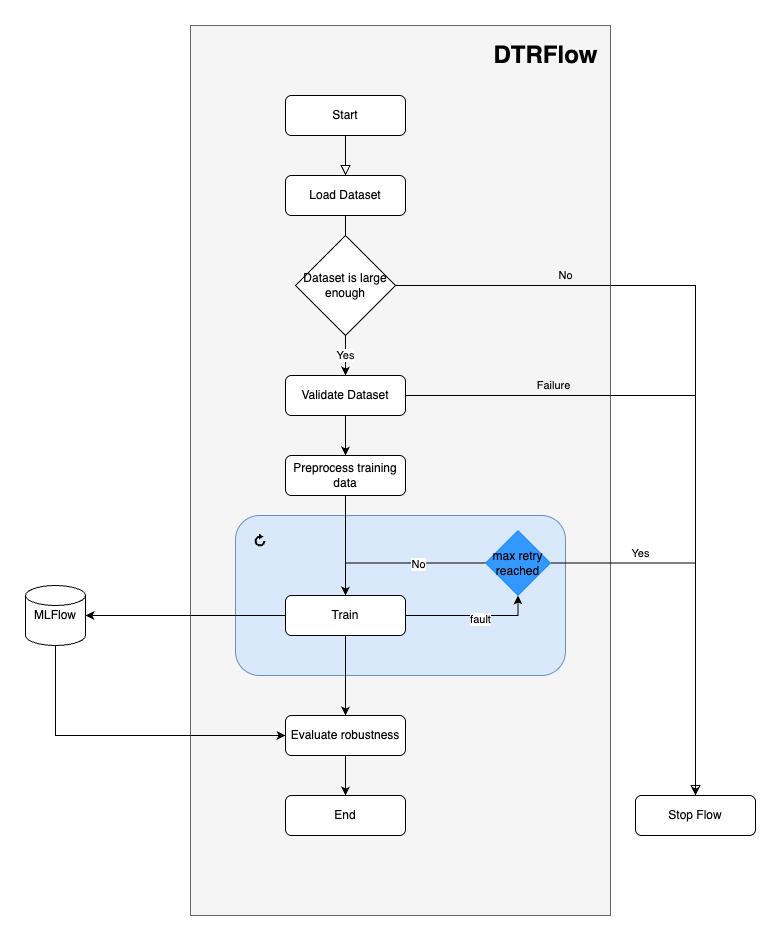

The diagram above was exported from draw.io. Its source (the exported page's mxGraphModel, read from the mxfile embedded in the PNG):
<mxGraphModel dx="2291" dy="1332" grid="1" gridSize="10" guides="1" tooltips="1" connect="1" arrows="1" fold="1" page="1" pageScale="1" pageWidth="827" pageHeight="1169" math="0" shadow="0">
  <root>
    <mxCell id="WIyWlLk6GJQsqaUBKTNV-0" />
    <mxCell id="WIyWlLk6GJQsqaUBKTNV-1" parent="WIyWlLk6GJQsqaUBKTNV-0" />
    <mxCell id="aBFNBD4wdUOobLCwCMkU-44" value="" style="rounded=0;whiteSpace=wrap;html=1;fontSize=12;glass=0;strokeWidth=1;shadow=0;fillColor=#f5f5f5;fontColor=#333333;strokeColor=#666666;" vertex="1" parent="WIyWlLk6GJQsqaUBKTNV-1">
      <mxGeometry x="65" y="10" width="420" height="890" as="geometry" />
    </mxCell>
    <mxCell id="aBFNBD4wdUOobLCwCMkU-23" value="" style="rounded=1;whiteSpace=wrap;html=1;fontSize=12;glass=0;strokeWidth=1;shadow=0;fillColor=#dae8fc;strokeColor=#6c8ebf;" vertex="1" parent="WIyWlLk6GJQsqaUBKTNV-1">
      <mxGeometry x="110" y="500" width="330" height="160" as="geometry" />
    </mxCell>
    <mxCell id="WIyWlLk6GJQsqaUBKTNV-2" value="" style="rounded=0;html=1;jettySize=auto;orthogonalLoop=1;fontSize=11;endArrow=block;endFill=0;endSize=8;strokeWidth=1;shadow=0;labelBackgroundColor=none;edgeStyle=orthogonalEdgeStyle;" parent="WIyWlLk6GJQsqaUBKTNV-1" source="WIyWlLk6GJQsqaUBKTNV-3" edge="1">
      <mxGeometry relative="1" as="geometry">
        <mxPoint x="220" y="160" as="targetPoint" />
      </mxGeometry>
    </mxCell>
    <mxCell id="WIyWlLk6GJQsqaUBKTNV-3" value="Start" style="rounded=1;whiteSpace=wrap;html=1;fontSize=12;glass=0;strokeWidth=1;shadow=0;" parent="WIyWlLk6GJQsqaUBKTNV-1" vertex="1">
      <mxGeometry x="160" y="80" width="120" height="40" as="geometry" />
    </mxCell>
    <mxCell id="WIyWlLk6GJQsqaUBKTNV-9" value="No" style="edgeStyle=orthogonalEdgeStyle;rounded=0;html=1;jettySize=auto;orthogonalLoop=1;fontSize=11;endArrow=block;endFill=0;endSize=8;strokeWidth=1;shadow=0;labelBackgroundColor=none;exitX=1;exitY=0.5;exitDx=0;exitDy=0;exitPerimeter=0;" parent="WIyWlLk6GJQsqaUBKTNV-1" source="aBFNBD4wdUOobLCwCMkU-9" target="WIyWlLk6GJQsqaUBKTNV-12" edge="1">
      <mxGeometry x="-0.5814" y="10" relative="1" as="geometry">
        <mxPoint as="offset" />
        <mxPoint x="279.9999999999999" y="260" as="sourcePoint" />
      </mxGeometry>
    </mxCell>
    <mxCell id="WIyWlLk6GJQsqaUBKTNV-11" value="End" style="rounded=1;whiteSpace=wrap;html=1;fontSize=12;glass=0;strokeWidth=1;shadow=0;" parent="WIyWlLk6GJQsqaUBKTNV-1" vertex="1">
      <mxGeometry x="160" y="780" width="120" height="40" as="geometry" />
    </mxCell>
    <mxCell id="WIyWlLk6GJQsqaUBKTNV-12" value="Stop Flow" style="rounded=1;whiteSpace=wrap;html=1;fontSize=12;glass=0;strokeWidth=1;shadow=0;" parent="WIyWlLk6GJQsqaUBKTNV-1" vertex="1">
      <mxGeometry x="510" y="780" width="120" height="40" as="geometry" />
    </mxCell>
    <mxCell id="aBFNBD4wdUOobLCwCMkU-0" value="DTRFlow" style="text;strokeColor=none;fillColor=none;html=1;fontSize=24;fontStyle=1;verticalAlign=middle;align=center;" vertex="1" parent="WIyWlLk6GJQsqaUBKTNV-1">
      <mxGeometry x="370" y="20" width="100" height="40" as="geometry" />
    </mxCell>
    <mxCell id="aBFNBD4wdUOobLCwCMkU-4" style="edgeStyle=orthogonalEdgeStyle;rounded=0;orthogonalLoop=1;jettySize=auto;html=1;" edge="1" parent="WIyWlLk6GJQsqaUBKTNV-1" source="aBFNBD4wdUOobLCwCMkU-1">
      <mxGeometry relative="1" as="geometry">
        <mxPoint x="220" y="240" as="targetPoint" />
      </mxGeometry>
    </mxCell>
    <mxCell id="aBFNBD4wdUOobLCwCMkU-1" value="Load Dataset" style="rounded=1;whiteSpace=wrap;html=1;fontSize=12;glass=0;strokeWidth=1;shadow=0;" vertex="1" parent="WIyWlLk6GJQsqaUBKTNV-1">
      <mxGeometry x="160" y="160" width="120" height="40" as="geometry" />
    </mxCell>
    <mxCell id="aBFNBD4wdUOobLCwCMkU-6" value="Yes" style="edgeStyle=orthogonalEdgeStyle;rounded=0;orthogonalLoop=1;jettySize=auto;html=1;" edge="1" parent="WIyWlLk6GJQsqaUBKTNV-1" source="aBFNBD4wdUOobLCwCMkU-9" target="aBFNBD4wdUOobLCwCMkU-5">
      <mxGeometry relative="1" as="geometry">
        <mxPoint x="220" y="280" as="sourcePoint" />
        <mxPoint as="offset" />
      </mxGeometry>
    </mxCell>
    <mxCell id="aBFNBD4wdUOobLCwCMkU-12" style="edgeStyle=orthogonalEdgeStyle;rounded=0;orthogonalLoop=1;jettySize=auto;html=1;" edge="1" parent="WIyWlLk6GJQsqaUBKTNV-1" source="aBFNBD4wdUOobLCwCMkU-5" target="aBFNBD4wdUOobLCwCMkU-11">
      <mxGeometry relative="1" as="geometry" />
    </mxCell>
    <mxCell id="aBFNBD4wdUOobLCwCMkU-5" value="Validate Dataset" style="rounded=1;whiteSpace=wrap;html=1;fontSize=12;glass=0;strokeWidth=1;shadow=0;" vertex="1" parent="WIyWlLk6GJQsqaUBKTNV-1">
      <mxGeometry x="160" y="360" width="120" height="40" as="geometry" />
    </mxCell>
    <mxCell id="aBFNBD4wdUOobLCwCMkU-8" value="Failure" style="edgeStyle=orthogonalEdgeStyle;rounded=0;html=1;jettySize=auto;orthogonalLoop=1;fontSize=11;endArrow=block;endFill=0;endSize=8;strokeWidth=1;shadow=0;labelBackgroundColor=none;entryX=0.5;entryY=0;entryDx=0;entryDy=0;" edge="1" parent="WIyWlLk6GJQsqaUBKTNV-1" source="aBFNBD4wdUOobLCwCMkU-5" target="WIyWlLk6GJQsqaUBKTNV-12">
      <mxGeometry x="-0.57" y="10" relative="1" as="geometry">
        <mxPoint as="offset" />
        <mxPoint x="290" y="270" as="sourcePoint" />
        <mxPoint x="490" y="520" as="targetPoint" />
      </mxGeometry>
    </mxCell>
    <mxCell id="aBFNBD4wdUOobLCwCMkU-10" value="" style="edgeStyle=orthogonalEdgeStyle;rounded=0;orthogonalLoop=1;jettySize=auto;html=1;" edge="1" parent="WIyWlLk6GJQsqaUBKTNV-1" target="aBFNBD4wdUOobLCwCMkU-9">
      <mxGeometry relative="1" as="geometry">
        <mxPoint x="220" y="280" as="sourcePoint" />
        <mxPoint x="220" y="320" as="targetPoint" />
        <mxPoint as="offset" />
      </mxGeometry>
    </mxCell>
    <mxCell id="aBFNBD4wdUOobLCwCMkU-9" value="&lt;font&gt;Dataset is large enough&lt;/font&gt;" style="strokeWidth=1;html=1;shape=mxgraph.flowchart.decision;whiteSpace=wrap;" vertex="1" parent="WIyWlLk6GJQsqaUBKTNV-1">
      <mxGeometry x="170" y="220" width="100" height="100" as="geometry" />
    </mxCell>
    <mxCell id="aBFNBD4wdUOobLCwCMkU-21" style="edgeStyle=orthogonalEdgeStyle;rounded=0;orthogonalLoop=1;jettySize=auto;html=1;entryX=0.5;entryY=0;entryDx=0;entryDy=0;" edge="1" parent="WIyWlLk6GJQsqaUBKTNV-1" source="aBFNBD4wdUOobLCwCMkU-11" target="aBFNBD4wdUOobLCwCMkU-17">
      <mxGeometry relative="1" as="geometry" />
    </mxCell>
    <mxCell id="aBFNBD4wdUOobLCwCMkU-11" value="Preprocess training data" style="rounded=1;whiteSpace=wrap;html=1;fontSize=12;glass=0;strokeWidth=1;shadow=0;" vertex="1" parent="WIyWlLk6GJQsqaUBKTNV-1">
      <mxGeometry x="160" y="440" width="120" height="40" as="geometry" />
    </mxCell>
    <mxCell id="aBFNBD4wdUOobLCwCMkU-38" style="edgeStyle=orthogonalEdgeStyle;rounded=0;orthogonalLoop=1;jettySize=auto;html=1;entryX=0.5;entryY=0;entryDx=0;entryDy=0;" edge="1" parent="WIyWlLk6GJQsqaUBKTNV-1" source="aBFNBD4wdUOobLCwCMkU-17" target="aBFNBD4wdUOobLCwCMkU-22">
      <mxGeometry relative="1" as="geometry" />
    </mxCell>
    <mxCell id="aBFNBD4wdUOobLCwCMkU-42" style="edgeStyle=orthogonalEdgeStyle;rounded=0;orthogonalLoop=1;jettySize=auto;html=1;" edge="1" parent="WIyWlLk6GJQsqaUBKTNV-1" source="aBFNBD4wdUOobLCwCMkU-17" target="aBFNBD4wdUOobLCwCMkU-41">
      <mxGeometry relative="1" as="geometry" />
    </mxCell>
    <mxCell id="aBFNBD4wdUOobLCwCMkU-17" value="Train" style="rounded=1;whiteSpace=wrap;html=1;fontSize=12;glass=0;strokeWidth=1;shadow=0;" vertex="1" parent="WIyWlLk6GJQsqaUBKTNV-1">
      <mxGeometry x="160" y="580" width="120" height="40" as="geometry" />
    </mxCell>
    <mxCell id="aBFNBD4wdUOobLCwCMkU-40" style="edgeStyle=orthogonalEdgeStyle;rounded=0;orthogonalLoop=1;jettySize=auto;html=1;" edge="1" parent="WIyWlLk6GJQsqaUBKTNV-1" source="aBFNBD4wdUOobLCwCMkU-22" target="WIyWlLk6GJQsqaUBKTNV-11">
      <mxGeometry relative="1" as="geometry" />
    </mxCell>
    <mxCell id="aBFNBD4wdUOobLCwCMkU-22" value="Evaluate robustness" style="rounded=1;whiteSpace=wrap;html=1;fontSize=12;glass=0;strokeWidth=1;shadow=0;" vertex="1" parent="WIyWlLk6GJQsqaUBKTNV-1">
      <mxGeometry x="160" y="700" width="120" height="40" as="geometry" />
    </mxCell>
    <mxCell id="aBFNBD4wdUOobLCwCMkU-25" value="" style="html=1;verticalLabelPosition=bottom;align=center;labelBackgroundColor=#ffffff;verticalAlign=top;strokeWidth=2;strokeColor=#000000;shadow=0;dashed=0;shape=mxgraph.ios7.icons.reload;fillColor=#000000;" vertex="1" parent="WIyWlLk6GJQsqaUBKTNV-1">
      <mxGeometry x="130" y="520" width="8.89" height="10" as="geometry" />
    </mxCell>
    <mxCell id="aBFNBD4wdUOobLCwCMkU-30" value="Yes" style="edgeStyle=orthogonalEdgeStyle;rounded=0;orthogonalLoop=1;jettySize=auto;html=1;" edge="1" parent="WIyWlLk6GJQsqaUBKTNV-1" source="aBFNBD4wdUOobLCwCMkU-28" target="WIyWlLk6GJQsqaUBKTNV-12">
      <mxGeometry x="-0.5197" y="10" relative="1" as="geometry">
        <mxPoint as="offset" />
      </mxGeometry>
    </mxCell>
    <mxCell id="aBFNBD4wdUOobLCwCMkU-34" style="edgeStyle=orthogonalEdgeStyle;rounded=0;orthogonalLoop=1;jettySize=auto;html=1;entryX=0.5;entryY=0;entryDx=0;entryDy=0;" edge="1" parent="WIyWlLk6GJQsqaUBKTNV-1" source="aBFNBD4wdUOobLCwCMkU-28" target="aBFNBD4wdUOobLCwCMkU-17">
      <mxGeometry relative="1" as="geometry" />
    </mxCell>
    <mxCell id="aBFNBD4wdUOobLCwCMkU-37" value="No" style="edgeLabel;html=1;align=center;verticalAlign=middle;resizable=0;points=[];" vertex="1" connectable="0" parent="aBFNBD4wdUOobLCwCMkU-34">
      <mxGeometry x="-0.2145" relative="1" as="geometry">
        <mxPoint as="offset" />
      </mxGeometry>
    </mxCell>
    <mxCell id="aBFNBD4wdUOobLCwCMkU-28" value="max retry reached" style="strokeWidth=1;html=1;shape=mxgraph.flowchart.decision;whiteSpace=wrap;fillColor=#3399FF;strokeColor=#007FFF;" vertex="1" parent="WIyWlLk6GJQsqaUBKTNV-1">
      <mxGeometry x="360" y="515" width="65" height="65" as="geometry" />
    </mxCell>
    <mxCell id="aBFNBD4wdUOobLCwCMkU-35" style="edgeStyle=orthogonalEdgeStyle;rounded=0;orthogonalLoop=1;jettySize=auto;html=1;entryX=0.5;entryY=1;entryDx=0;entryDy=0;entryPerimeter=0;" edge="1" parent="WIyWlLk6GJQsqaUBKTNV-1" source="aBFNBD4wdUOobLCwCMkU-17" target="aBFNBD4wdUOobLCwCMkU-28">
      <mxGeometry relative="1" as="geometry" />
    </mxCell>
    <mxCell id="aBFNBD4wdUOobLCwCMkU-36" value="fault" style="edgeLabel;html=1;align=center;verticalAlign=middle;resizable=0;points=[];" vertex="1" connectable="0" parent="aBFNBD4wdUOobLCwCMkU-35">
      <mxGeometry x="0.118" y="-3" relative="1" as="geometry">
        <mxPoint as="offset" />
      </mxGeometry>
    </mxCell>
    <mxCell id="aBFNBD4wdUOobLCwCMkU-43" style="edgeStyle=orthogonalEdgeStyle;rounded=0;orthogonalLoop=1;jettySize=auto;html=1;entryX=0;entryY=0.5;entryDx=0;entryDy=0;" edge="1" parent="WIyWlLk6GJQsqaUBKTNV-1" source="aBFNBD4wdUOobLCwCMkU-41" target="aBFNBD4wdUOobLCwCMkU-22">
      <mxGeometry relative="1" as="geometry">
        <Array as="points">
          <mxPoint x="-70" y="720" />
        </Array>
      </mxGeometry>
    </mxCell>
    <mxCell id="aBFNBD4wdUOobLCwCMkU-41" value="MLFlow" style="strokeWidth=1;html=1;shape=mxgraph.flowchart.database;whiteSpace=wrap;" vertex="1" parent="WIyWlLk6GJQsqaUBKTNV-1">
      <mxGeometry x="-100" y="570" width="60" height="60" as="geometry" />
    </mxCell>
  </root>
</mxGraphModel>